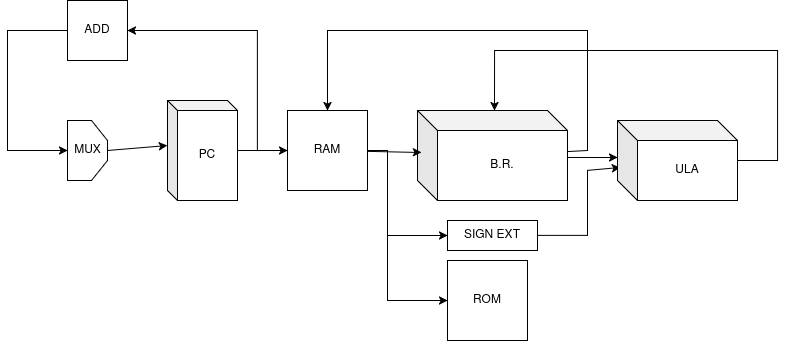

The diagram above was exported from draw.io. Its source (the exported page's mxGraphModel, read from the mxfile embedded in the PNG):
<mxGraphModel dx="1356" dy="800" grid="1" gridSize="10" guides="1" tooltips="1" connect="1" arrows="1" fold="1" page="1" pageScale="1" pageWidth="850" pageHeight="1100" math="0" shadow="0">
  <root>
    <mxCell id="0" />
    <mxCell id="1" parent="0" />
    <mxCell id="ESlSYnogvXf1DZKUa1Ma-11" style="edgeStyle=none;rounded=0;orthogonalLoop=1;jettySize=auto;html=1;entryX=1;entryY=1;entryDx=0;entryDy=0;entryPerimeter=0;" parent="1" source="ESlSYnogvXf1DZKUa1Ma-4" edge="1">
      <mxGeometry relative="1" as="geometry">
        <mxPoint x="80" y="380" as="targetPoint" />
        <Array as="points">
          <mxPoint x="20" y="260" />
          <mxPoint x="20" y="380" />
        </Array>
      </mxGeometry>
    </mxCell>
    <mxCell id="ESlSYnogvXf1DZKUa1Ma-4" value="ADD" style="whiteSpace=wrap;html=1;aspect=fixed;" parent="1" vertex="1">
      <mxGeometry x="80" y="230" width="60" height="60" as="geometry" />
    </mxCell>
    <mxCell id="ESlSYnogvXf1DZKUa1Ma-12" style="edgeStyle=none;rounded=0;orthogonalLoop=1;jettySize=auto;html=1;entryX=0;entryY=0.5;entryDx=0;entryDy=0;" parent="1" source="ESlSYnogvXf1DZKUa1Ma-5" target="ESlSYnogvXf1DZKUa1Ma-6" edge="1">
      <mxGeometry relative="1" as="geometry" />
    </mxCell>
    <mxCell id="ESlSYnogvXf1DZKUa1Ma-13" style="edgeStyle=none;rounded=0;orthogonalLoop=1;jettySize=auto;html=1;entryX=1;entryY=0.5;entryDx=0;entryDy=0;" parent="1" source="ESlSYnogvXf1DZKUa1Ma-5" target="ESlSYnogvXf1DZKUa1Ma-4" edge="1">
      <mxGeometry relative="1" as="geometry">
        <mxPoint x="270" y="220" as="targetPoint" />
        <Array as="points">
          <mxPoint x="270" y="380" />
          <mxPoint x="270" y="260" />
        </Array>
      </mxGeometry>
    </mxCell>
    <mxCell id="ESlSYnogvXf1DZKUa1Ma-5" value="&lt;div&gt;PC&lt;/div&gt;" style="shape=cube;whiteSpace=wrap;html=1;boundedLbl=1;backgroundOutline=1;darkOpacity=0.05;darkOpacity2=0.1;size=10;" parent="1" vertex="1">
      <mxGeometry x="180" y="330" width="70" height="100" as="geometry" />
    </mxCell>
    <mxCell id="ESlSYnogvXf1DZKUa1Ma-15" style="edgeStyle=none;rounded=0;orthogonalLoop=1;jettySize=auto;html=1;entryX=0;entryY=0.5;entryDx=0;entryDy=0;" parent="1" target="ESlSYnogvXf1DZKUa1Ma-7" edge="1">
      <mxGeometry relative="1" as="geometry">
        <mxPoint x="460" y="510" as="targetPoint" />
        <mxPoint x="400" y="380" as="sourcePoint" />
        <Array as="points">
          <mxPoint x="400" y="530" />
        </Array>
      </mxGeometry>
    </mxCell>
    <mxCell id="ESlSYnogvXf1DZKUa1Ma-22" style="edgeStyle=none;rounded=0;orthogonalLoop=1;jettySize=auto;html=1;entryX=0;entryY=0.5;entryDx=0;entryDy=0;" parent="1" source="ESlSYnogvXf1DZKUa1Ma-6" target="ESlSYnogvXf1DZKUa1Ma-17" edge="1">
      <mxGeometry relative="1" as="geometry">
        <Array as="points">
          <mxPoint x="400" y="380" />
          <mxPoint x="400" y="465" />
        </Array>
      </mxGeometry>
    </mxCell>
    <mxCell id="ESlSYnogvXf1DZKUa1Ma-6" value="RAM" style="whiteSpace=wrap;html=1;aspect=fixed;" parent="1" vertex="1">
      <mxGeometry x="300" y="340" width="80" height="80" as="geometry" />
    </mxCell>
    <mxCell id="ESlSYnogvXf1DZKUa1Ma-7" value="ROM" style="whiteSpace=wrap;html=1;aspect=fixed;" parent="1" vertex="1">
      <mxGeometry x="460" y="490" width="80" height="80" as="geometry" />
    </mxCell>
    <mxCell id="ESlSYnogvXf1DZKUa1Ma-20" style="edgeStyle=none;rounded=0;orthogonalLoop=1;jettySize=auto;html=1;exitX=0.993;exitY=0.522;exitDx=0;exitDy=0;exitPerimeter=0;" parent="1" source="ESlSYnogvXf1DZKUa1Ma-8" edge="1">
      <mxGeometry relative="1" as="geometry">
        <mxPoint x="630" y="387" as="targetPoint" />
        <Array as="points" />
      </mxGeometry>
    </mxCell>
    <mxCell id="ESlSYnogvXf1DZKUa1Ma-24" style="edgeStyle=none;rounded=0;orthogonalLoop=1;jettySize=auto;html=1;entryX=0.5;entryY=0;entryDx=0;entryDy=0;" parent="1" source="ESlSYnogvXf1DZKUa1Ma-8" target="ESlSYnogvXf1DZKUa1Ma-6" edge="1">
      <mxGeometry relative="1" as="geometry">
        <mxPoint x="360" y="260" as="targetPoint" />
        <Array as="points">
          <mxPoint x="600" y="380" />
          <mxPoint x="600" y="260" />
          <mxPoint x="340" y="260" />
        </Array>
      </mxGeometry>
    </mxCell>
    <mxCell id="ESlSYnogvXf1DZKUa1Ma-8" value="B.R." style="shape=cube;whiteSpace=wrap;html=1;boundedLbl=1;backgroundOutline=1;darkOpacity=0.05;darkOpacity2=0.1;" parent="1" vertex="1">
      <mxGeometry x="430" y="340" width="150" height="90" as="geometry" />
    </mxCell>
    <mxCell id="ESlSYnogvXf1DZKUa1Ma-9" style="edgeStyle=none;rounded=0;orthogonalLoop=1;jettySize=auto;html=1;exitX=1;exitY=0;exitDx=0;exitDy=0;exitPerimeter=0;entryX=0;entryY=0;entryDx=0;entryDy=45;entryPerimeter=0;" parent="1" target="ESlSYnogvXf1DZKUa1Ma-5" edge="1">
      <mxGeometry relative="1" as="geometry">
        <Array as="points" />
        <mxPoint x="120" y="380" as="sourcePoint" />
      </mxGeometry>
    </mxCell>
    <mxCell id="ESlSYnogvXf1DZKUa1Ma-14" style="edgeStyle=none;rounded=0;orthogonalLoop=1;jettySize=auto;html=1;entryX=0.027;entryY=0.467;entryDx=0;entryDy=0;entryPerimeter=0;" parent="1" source="ESlSYnogvXf1DZKUa1Ma-6" target="ESlSYnogvXf1DZKUa1Ma-8" edge="1">
      <mxGeometry relative="1" as="geometry" />
    </mxCell>
    <mxCell id="ESlSYnogvXf1DZKUa1Ma-18" style="edgeStyle=none;rounded=0;orthogonalLoop=1;jettySize=auto;html=1;entryX=0.025;entryY=0.588;entryDx=0;entryDy=0;entryPerimeter=0;" parent="1" source="ESlSYnogvXf1DZKUa1Ma-17" target="ESlSYnogvXf1DZKUa1Ma-19" edge="1">
      <mxGeometry relative="1" as="geometry">
        <mxPoint x="620" y="400" as="targetPoint" />
        <Array as="points">
          <mxPoint x="600" y="465" />
          <mxPoint x="600" y="400" />
        </Array>
      </mxGeometry>
    </mxCell>
    <mxCell id="ESlSYnogvXf1DZKUa1Ma-17" value="SIGN EXT" style="rounded=0;whiteSpace=wrap;html=1;" parent="1" vertex="1">
      <mxGeometry x="460" y="450" width="90" height="30" as="geometry" />
    </mxCell>
    <mxCell id="ESlSYnogvXf1DZKUa1Ma-23" style="edgeStyle=none;rounded=0;orthogonalLoop=1;jettySize=auto;html=1;entryX=0.513;entryY=0;entryDx=0;entryDy=0;entryPerimeter=0;" parent="1" source="ESlSYnogvXf1DZKUa1Ma-19" target="ESlSYnogvXf1DZKUa1Ma-8" edge="1">
      <mxGeometry relative="1" as="geometry">
        <mxPoint x="520" y="280" as="targetPoint" />
        <Array as="points">
          <mxPoint x="790" y="390" />
          <mxPoint x="790" y="280" />
          <mxPoint x="507" y="280" />
        </Array>
      </mxGeometry>
    </mxCell>
    <mxCell id="ESlSYnogvXf1DZKUa1Ma-19" value="ULA" style="shape=cube;whiteSpace=wrap;html=1;boundedLbl=1;backgroundOutline=1;darkOpacity=0.05;darkOpacity2=0.1;" parent="1" vertex="1">
      <mxGeometry x="630" y="350" width="120" height="80" as="geometry" />
    </mxCell>
    <mxCell id="LSlY0CLKPlnfoOD1yIyw-2" value="&lt;div&gt;&lt;br&gt;&lt;/div&gt;" style="shape=loopLimit;whiteSpace=wrap;html=1;rotation=90;" vertex="1" parent="1">
      <mxGeometry x="70" y="360" width="60" height="40" as="geometry" />
    </mxCell>
    <mxCell id="LSlY0CLKPlnfoOD1yIyw-3" value="&lt;div&gt;MUX&lt;/div&gt;" style="text;html=1;align=center;verticalAlign=middle;resizable=0;points=[];autosize=1;strokeColor=none;fillColor=none;" vertex="1" parent="1">
      <mxGeometry x="75" y="365" width="50" height="30" as="geometry" />
    </mxCell>
  </root>
</mxGraphModel>